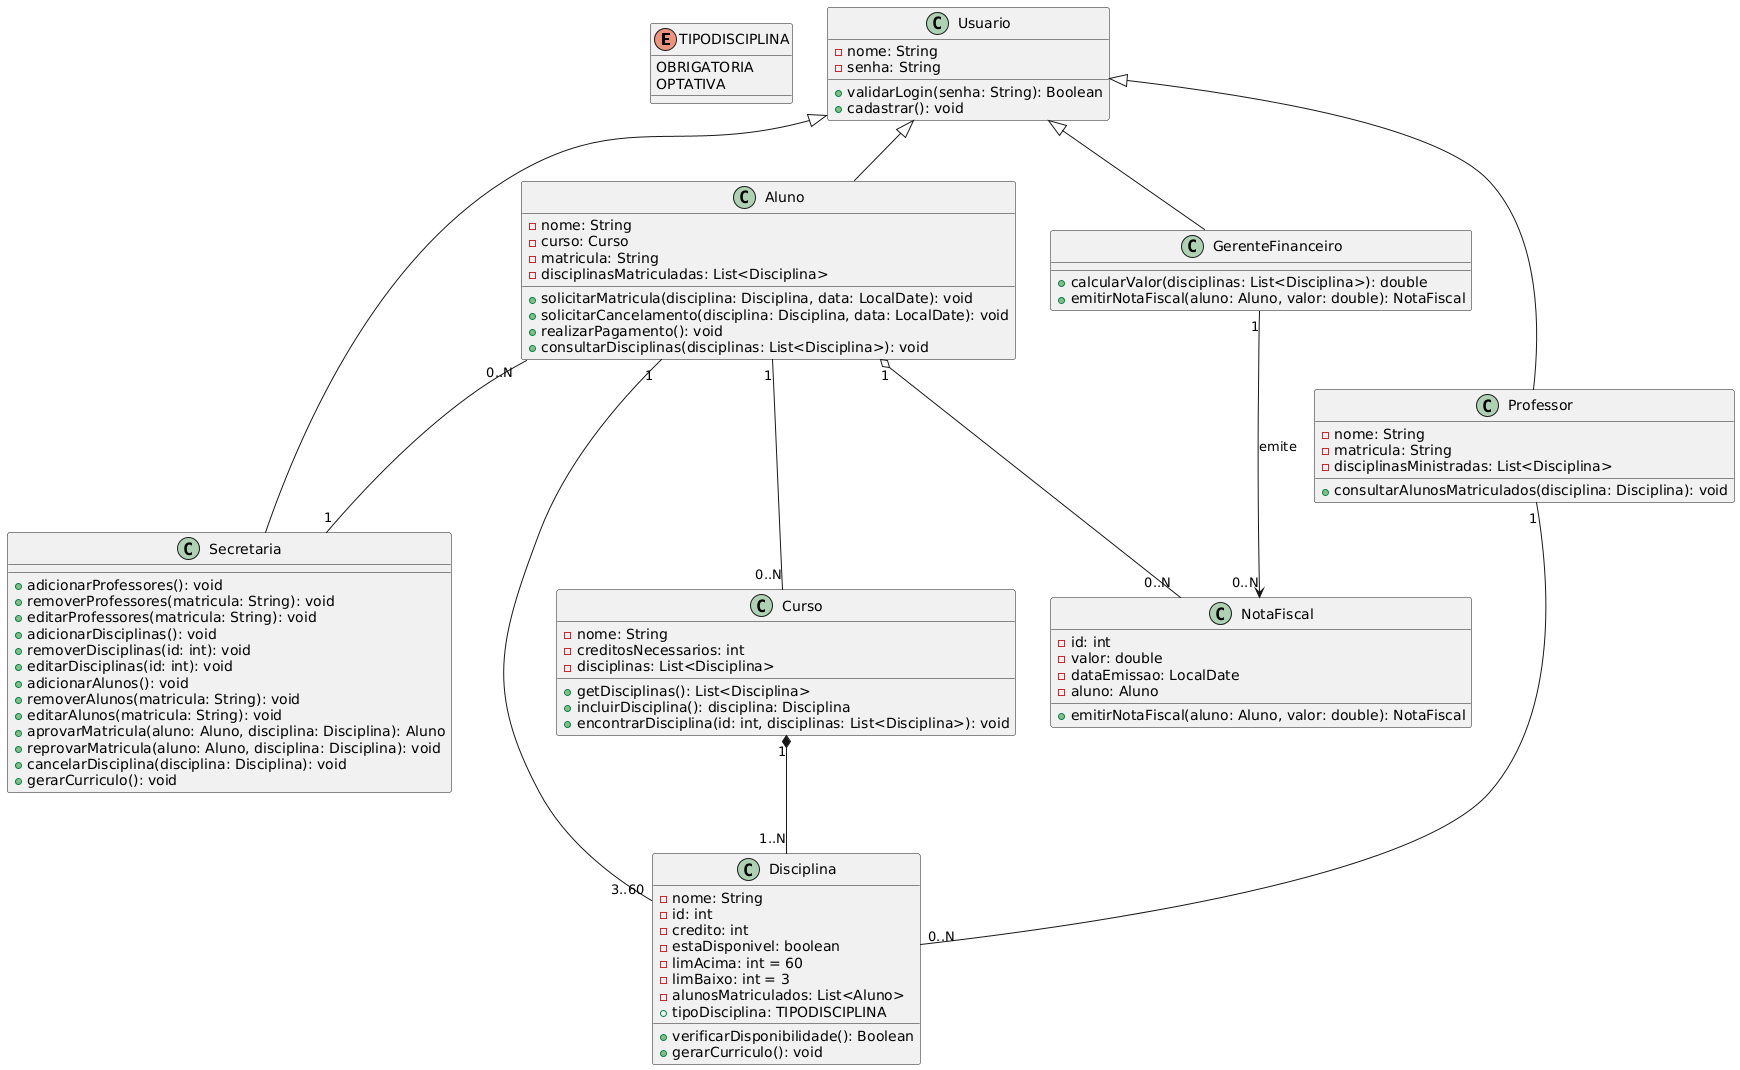

The diagram above was rendered by PlantUML. Its source (embedded in the PNG):
@startuml
enum TIPODISCIPLINA {
  OBRIGATORIA
  OPTATIVA
}

class Usuario {
  -nome: String
  -senha: String
  +validarLogin(senha: String): Boolean
  +cadastrar(): void
}

class Aluno {
  -nome: String
  -curso: Curso
  -matricula: String
  -disciplinasMatriculadas: List<Disciplina>
  +solicitarMatricula(disciplina: Disciplina, data: LocalDate): void
  +solicitarCancelamento(disciplina: Disciplina, data: LocalDate): void
  +realizarPagamento(): void
  +consultarDisciplinas(disciplinas: List<Disciplina>): void
}

class Professor {
  -nome: String
  -matricula: String
  -disciplinasMinistradas: List<Disciplina>
  +consultarAlunosMatriculados(disciplina: Disciplina): void
}

class Secretaria {
  +adicionarProfessores(): void
  +removerProfessores(matricula: String): void
  +editarProfessores(matricula: String): void
  +adicionarDisciplinas(): void
  +removerDisciplinas(id: int): void
  +editarDisciplinas(id: int): void
  +adicionarAlunos(): void
  +removerAlunos(matricula: String): void
  +editarAlunos(matricula: String): void
  +aprovarMatricula(aluno: Aluno, disciplina: Disciplina): Aluno
  +reprovarMatricula(aluno: Aluno, disciplina: Disciplina): void
  +cancelarDisciplina(disciplina: Disciplina): void
  +gerarCurriculo(): void
}

class GerenteFinanceiro {
  +calcularValor(disciplinas: List<Disciplina>): double
  +emitirNotaFiscal(aluno: Aluno, valor: double): NotaFiscal
}

class Disciplina {
  -nome: String
  -id: int
  -credito: int
  -estaDisponivel: boolean
  -limAcima: int = 60
  -limBaixo: int = 3
  -alunosMatriculados: List<Aluno>
  +tipoDisciplina: TIPODISCIPLINA
  +verificarDisponibilidade(): Boolean
  +gerarCurriculo(): void
}

class Curso {
  -nome: String
  -creditosNecessarios: int
  -disciplinas: List<Disciplina>
  +getDisciplinas(): List<Disciplina>
  +incluirDisciplina(): disciplina: Disciplina
  +encontrarDisciplina(id: int, disciplinas: List<Disciplina>): void
}

class NotaFiscal {
  -id: int
  -valor: double
  -dataEmissao: LocalDate
  -aluno: Aluno
  +emitirNotaFiscal(aluno: Aluno, valor: double): NotaFiscal
}

Usuario <|-- Aluno
Usuario <|-- Professor
Usuario <|-- Secretaria
Usuario <|-- GerenteFinanceiro

Aluno "0..N" -- "1" Secretaria
Aluno "1" -- "0..N" Curso
Aluno "1" -- "3..60" Disciplina
Professor "1" -- "0..N" Disciplina
Curso "1" *-- "1..N" Disciplina

GerenteFinanceiro "1" --> "0..N" NotaFiscal : emite
Aluno "1" o-- "0..N" NotaFiscal
@enduml